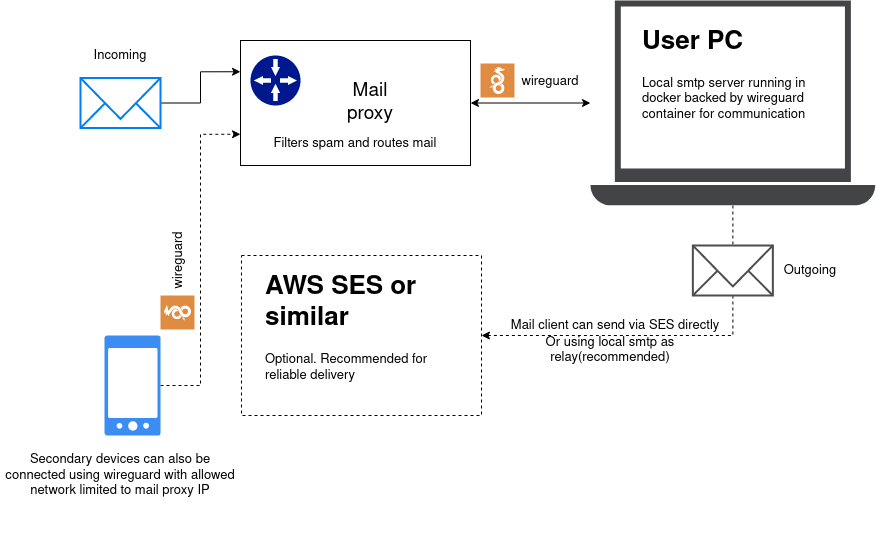

The diagram above was exported from draw.io. Its source (the exported page's mxGraphModel, read from the mxfile embedded in the PNG):
<mxGraphModel dx="2272" dy="764" grid="1" gridSize="10" guides="1" tooltips="1" connect="1" arrows="1" fold="1" page="1" pageScale="1" pageWidth="850" pageHeight="1100" math="0" shadow="0">
  <root>
    <mxCell id="0" />
    <mxCell id="1" parent="0" />
    <mxCell id="-_mHV9qRMge6ALxaCJNt-5" style="edgeStyle=orthogonalEdgeStyle;rounded=0;orthogonalLoop=1;jettySize=auto;html=1;entryX=0;entryY=0.25;entryDx=0;entryDy=0;" edge="1" parent="1" source="-_mHV9qRMge6ALxaCJNt-1" target="-_mHV9qRMge6ALxaCJNt-4">
      <mxGeometry relative="1" as="geometry" />
    </mxCell>
    <mxCell id="-_mHV9qRMge6ALxaCJNt-1" value="" style="html=1;verticalLabelPosition=bottom;align=center;labelBackgroundColor=#ffffff;verticalAlign=top;strokeWidth=2;strokeColor=#0080F0;shadow=0;dashed=0;shape=mxgraph.ios7.icons.mail;" vertex="1" parent="1">
      <mxGeometry x="40" y="102.5" width="80" height="50" as="geometry" />
    </mxCell>
    <mxCell id="-_mHV9qRMge6ALxaCJNt-8" style="edgeStyle=orthogonalEdgeStyle;rounded=0;orthogonalLoop=1;jettySize=auto;html=1;exitX=1;exitY=0.5;exitDx=0;exitDy=0;fontSize=19;startArrow=classic;startFill=1;" edge="1" parent="1" source="-_mHV9qRMge6ALxaCJNt-4" target="-_mHV9qRMge6ALxaCJNt-7">
      <mxGeometry relative="1" as="geometry" />
    </mxCell>
    <mxCell id="-_mHV9qRMge6ALxaCJNt-4" value="" style="rounded=0;whiteSpace=wrap;html=1;" vertex="1" parent="1">
      <mxGeometry x="200" y="65" width="230" height="125" as="geometry" />
    </mxCell>
    <mxCell id="-_mHV9qRMge6ALxaCJNt-3" value="" style="sketch=0;aspect=fixed;pointerEvents=1;shadow=0;dashed=0;html=1;strokeColor=none;labelPosition=center;verticalLabelPosition=bottom;verticalAlign=top;align=center;fillColor=#00188D;shape=mxgraph.mscae.enterprise.gateway" vertex="1" parent="1">
      <mxGeometry x="210" y="80" width="50" height="50" as="geometry" />
    </mxCell>
    <mxCell id="-_mHV9qRMge6ALxaCJNt-6" value="&lt;font style=&quot;font-size: 19px&quot;&gt;Mail proxy&lt;/font&gt;" style="text;html=1;strokeColor=none;fillColor=none;align=center;verticalAlign=middle;whiteSpace=wrap;rounded=0;" vertex="1" parent="1">
      <mxGeometry x="300" y="112.5" width="60" height="30" as="geometry" />
    </mxCell>
    <mxCell id="-_mHV9qRMge6ALxaCJNt-15" style="edgeStyle=orthogonalEdgeStyle;rounded=0;orthogonalLoop=1;jettySize=auto;html=1;fontSize=13;startArrow=none;startFill=0;entryX=1;entryY=0.5;entryDx=0;entryDy=0;dashed=1;" edge="1" parent="1" source="-_mHV9qRMge6ALxaCJNt-7" target="-_mHV9qRMge6ALxaCJNt-12">
      <mxGeometry relative="1" as="geometry">
        <mxPoint x="550" y="370" as="targetPoint" />
        <Array as="points">
          <mxPoint x="692" y="360" />
        </Array>
      </mxGeometry>
    </mxCell>
    <mxCell id="-_mHV9qRMge6ALxaCJNt-7" value="" style="sketch=0;pointerEvents=1;shadow=0;dashed=0;html=1;strokeColor=none;fillColor=#434445;aspect=fixed;labelPosition=center;verticalLabelPosition=bottom;verticalAlign=top;align=center;outlineConnect=0;shape=mxgraph.vvd.laptop;fontSize=19;" vertex="1" parent="1">
      <mxGeometry x="550" y="25" width="284.73" height="205" as="geometry" />
    </mxCell>
    <mxCell id="-_mHV9qRMge6ALxaCJNt-9" value="" style="sketch=0;pointerEvents=1;shadow=0;dashed=0;html=1;strokeColor=none;fillColor=#DF8C42;labelPosition=center;verticalLabelPosition=bottom;verticalAlign=top;align=center;outlineConnect=0;shape=mxgraph.veeam2.wireguard;fontSize=19;" vertex="1" parent="1">
      <mxGeometry x="440" y="88" width="34" height="34" as="geometry" />
    </mxCell>
    <mxCell id="-_mHV9qRMge6ALxaCJNt-10" value="&lt;font style=&quot;font-size: 13px&quot;&gt;wireguard&lt;/font&gt;" style="text;html=1;strokeColor=none;fillColor=none;align=center;verticalAlign=middle;whiteSpace=wrap;rounded=0;fontSize=19;" vertex="1" parent="1">
      <mxGeometry x="480" y="90" width="60" height="30" as="geometry" />
    </mxCell>
    <mxCell id="-_mHV9qRMge6ALxaCJNt-11" value="&lt;h1&gt;User PC&lt;br&gt;&lt;/h1&gt;&lt;p&gt;Local smtp server running in docker backed by wireguard container for communication&lt;br&gt;&lt;/p&gt;" style="text;html=1;strokeColor=none;fillColor=none;spacing=5;spacingTop=-20;whiteSpace=wrap;overflow=hidden;rounded=0;fontSize=13;" vertex="1" parent="1">
      <mxGeometry x="597" y="45" width="190" height="120" as="geometry" />
    </mxCell>
    <mxCell id="-_mHV9qRMge6ALxaCJNt-12" value="" style="rounded=0;whiteSpace=wrap;html=1;fontSize=13;dashed=1;" vertex="1" parent="1">
      <mxGeometry x="201" y="280" width="240" height="160" as="geometry" />
    </mxCell>
    <mxCell id="-_mHV9qRMge6ALxaCJNt-13" value="&lt;h1&gt;AWS SES or similar&lt;br&gt;&lt;/h1&gt;&lt;p&gt;Optional. Recommended for reliable delivery&lt;br&gt;&lt;/p&gt;" style="text;html=1;strokeColor=none;fillColor=none;spacing=5;spacingTop=-20;whiteSpace=wrap;overflow=hidden;rounded=0;dashed=1;fontSize=13;" vertex="1" parent="1">
      <mxGeometry x="220" y="290" width="190" height="120" as="geometry" />
    </mxCell>
    <mxCell id="-_mHV9qRMge6ALxaCJNt-16" value="Mail client can send via SES directly" style="text;html=1;strokeColor=none;fillColor=none;align=center;verticalAlign=middle;whiteSpace=wrap;rounded=0;dashed=1;fontSize=13;" vertex="1" parent="1">
      <mxGeometry x="460" y="335" width="230" height="30" as="geometry" />
    </mxCell>
    <mxCell id="-_mHV9qRMge6ALxaCJNt-17" value="Or using local smtp as relay(recommended)" style="text;html=1;strokeColor=none;fillColor=none;align=center;verticalAlign=middle;whiteSpace=wrap;rounded=0;dashed=1;fontSize=13;" vertex="1" parent="1">
      <mxGeometry x="450" y="360" width="240" height="30" as="geometry" />
    </mxCell>
    <mxCell id="-_mHV9qRMge6ALxaCJNt-18" value="" style="html=1;verticalLabelPosition=bottom;align=center;labelBackgroundColor=#ffffff;verticalAlign=top;strokeWidth=2;strokeColor=#4D4D4D;shadow=0;dashed=0;shape=mxgraph.ios7.icons.mail;" vertex="1" parent="1">
      <mxGeometry x="652.36" y="270" width="80" height="50" as="geometry" />
    </mxCell>
    <mxCell id="-_mHV9qRMge6ALxaCJNt-19" value="Incoming" style="text;html=1;strokeColor=none;fillColor=none;align=center;verticalAlign=middle;whiteSpace=wrap;rounded=0;dashed=1;fontSize=13;" vertex="1" parent="1">
      <mxGeometry x="50" y="65" width="60" height="30" as="geometry" />
    </mxCell>
    <mxCell id="-_mHV9qRMge6ALxaCJNt-20" value="Filters spam and routes mail" style="text;html=1;strokeColor=none;fillColor=none;align=center;verticalAlign=middle;whiteSpace=wrap;rounded=0;dashed=1;fontSize=13;" vertex="1" parent="1">
      <mxGeometry x="210" y="152.5" width="210" height="30" as="geometry" />
    </mxCell>
    <mxCell id="-_mHV9qRMge6ALxaCJNt-21" value="Outgoing" style="text;html=1;strokeColor=none;fillColor=none;align=center;verticalAlign=middle;whiteSpace=wrap;rounded=0;dashed=1;fontSize=13;" vertex="1" parent="1">
      <mxGeometry x="740" y="280" width="60" height="30" as="geometry" />
    </mxCell>
    <mxCell id="-_mHV9qRMge6ALxaCJNt-23" style="edgeStyle=orthogonalEdgeStyle;rounded=0;orthogonalLoop=1;jettySize=auto;html=1;entryX=0;entryY=0.75;entryDx=0;entryDy=0;dashed=1;fontSize=13;startArrow=none;startFill=0;" edge="1" parent="1" source="-_mHV9qRMge6ALxaCJNt-22" target="-_mHV9qRMge6ALxaCJNt-4">
      <mxGeometry relative="1" as="geometry" />
    </mxCell>
    <mxCell id="-_mHV9qRMge6ALxaCJNt-22" value="" style="sketch=0;html=1;aspect=fixed;strokeColor=none;shadow=0;align=center;verticalAlign=top;fillColor=#3B8DF1;shape=mxgraph.gcp2.phone_android;dashed=1;fontSize=13;" vertex="1" parent="1">
      <mxGeometry x="64" y="360" width="56" height="100" as="geometry" />
    </mxCell>
    <mxCell id="-_mHV9qRMge6ALxaCJNt-24" value="" style="sketch=0;pointerEvents=1;shadow=0;dashed=0;html=1;strokeColor=none;fillColor=#DF8C42;labelPosition=center;verticalLabelPosition=bottom;verticalAlign=top;align=center;outlineConnect=0;shape=mxgraph.veeam2.wireguard;fontSize=19;rotation=-90;" vertex="1" parent="1">
      <mxGeometry x="120" y="320" width="34" height="34" as="geometry" />
    </mxCell>
    <mxCell id="-_mHV9qRMge6ALxaCJNt-25" value="&lt;font style=&quot;font-size: 13px&quot;&gt;wireguard&lt;/font&gt; " style="text;html=1;strokeColor=none;fillColor=none;align=center;verticalAlign=middle;whiteSpace=wrap;rounded=0;fontSize=19;rotation=-90;" vertex="1" parent="1">
      <mxGeometry x="107" y="270" width="60" height="30" as="geometry" />
    </mxCell>
    <mxCell id="-_mHV9qRMge6ALxaCJNt-26" value="Secondary devices can also be connected using wireguard with allowed network limited to mail proxy IP" style="text;html=1;strokeColor=none;fillColor=none;align=center;verticalAlign=middle;whiteSpace=wrap;rounded=0;dashed=1;fontSize=13;" vertex="1" parent="1">
      <mxGeometry x="-40" y="430" width="240" height="140" as="geometry" />
    </mxCell>
  </root>
</mxGraphModel>